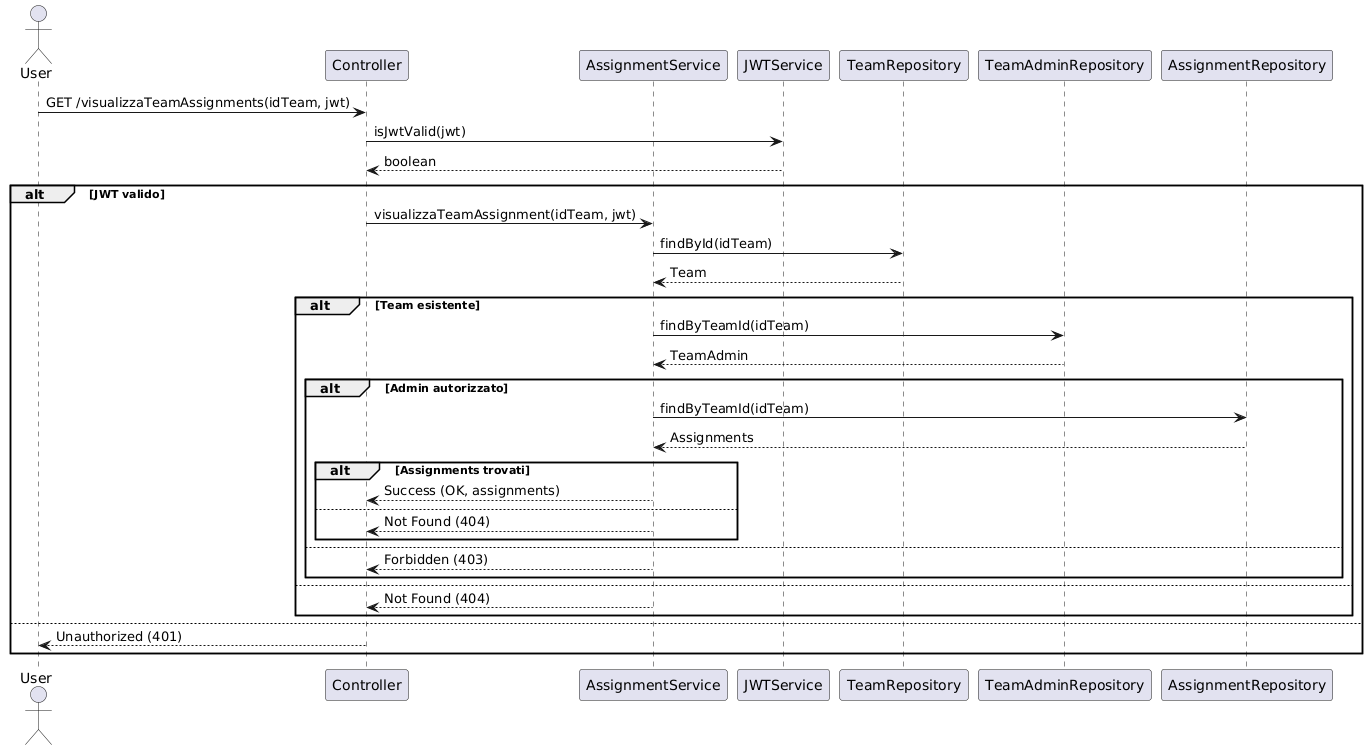

The diagram above was rendered by PlantUML. Its source (embedded in the PNG):
@startuml
actor User
participant "Controller" as Controller
participant "AssignmentService" as AssignmentService
participant "JWTService" as JWTService
participant "TeamRepository" as TeamRepo
participant "TeamAdminRepository" as TeamAdminRepo
participant "AssignmentRepository" as AssignmentRepo

User -> Controller : GET /visualizzaTeamAssignments(idTeam, jwt)
Controller -> JWTService : isJwtValid(jwt)
JWTService --> Controller : boolean

alt JWT valido
    Controller -> AssignmentService : visualizzaTeamAssignment(idTeam, jwt)
    AssignmentService -> TeamRepo : findById(idTeam)
    TeamRepo --> AssignmentService : Team

    alt Team esistente
        AssignmentService -> TeamAdminRepo : findByTeamId(idTeam)
        TeamAdminRepo --> AssignmentService : TeamAdmin

        alt Admin autorizzato
            AssignmentService -> AssignmentRepo : findByTeamId(idTeam)
            AssignmentRepo --> AssignmentService : Assignments

            alt Assignments trovati
                AssignmentService --> Controller : Success (OK, assignments)
            else
                AssignmentService --> Controller : Not Found (404)
            end
        else
            AssignmentService --> Controller : Forbidden (403)
        end
    else
        AssignmentService --> Controller : Not Found (404)
    end
else
    Controller --> User : Unauthorized (401)
end
@enduml